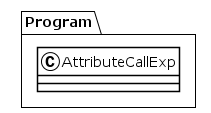

The diagram above was rendered by PlantUML. Its source (embedded in the PNG):
@startuml
!theme plain
package Program {
class AttributeCallExp {
}
}
@enduml